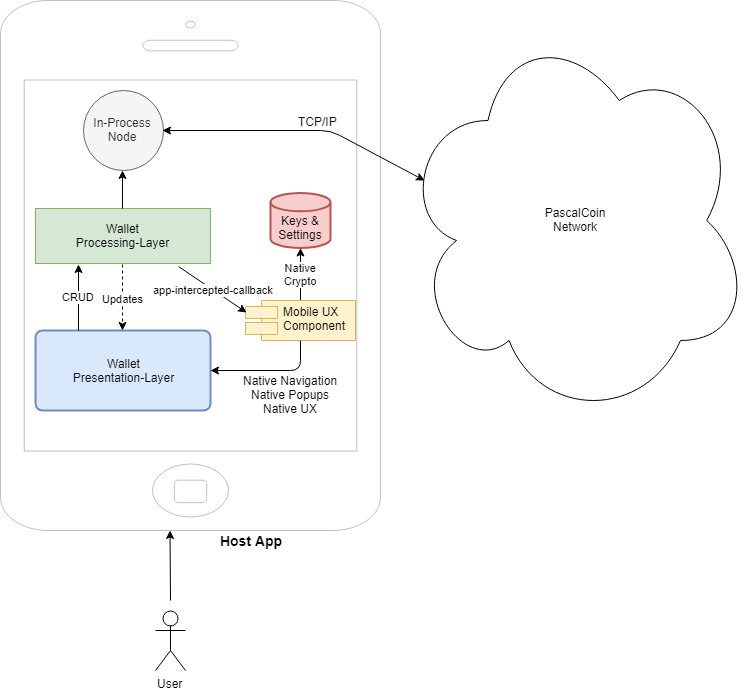

The diagram above was exported from draw.io. Its source (the exported page's mxGraphModel, read from the mxfile embedded in the PNG):
<mxGraphModel dx="1784" dy="910" grid="1" gridSize="10" guides="1" tooltips="1" connect="1" arrows="1" fold="1" page="1" pageScale="1" pageWidth="850" pageHeight="1100" math="0" shadow="0">
  <root>
    <mxCell id="0" />
    <mxCell id="1" parent="0" />
    <mxCell id="RRcNyfjjjDmY5Bfo-dwv-5" value="" style="html=1;verticalLabelPosition=bottom;labelBackgroundColor=#ffffff;verticalAlign=top;shadow=0;dashed=0;strokeWidth=1;shape=mxgraph.ios7.misc.iphone;fillColor=#ffffff;strokeColor=#c0c0c0;" parent="1" vertex="1">
      <mxGeometry x="40" y="80" width="380" height="530" as="geometry" />
    </mxCell>
    <mxCell id="RRcNyfjjjDmY5Bfo-dwv-1" value="Wallet&lt;br&gt;Presentation-Layer&lt;br&gt;" style="rounded=1;whiteSpace=wrap;html=1;absoluteArcSize=1;arcSize=14;strokeWidth=2;fillColor=#dae8fc;strokeColor=#6c8ebf;" parent="1" vertex="1">
      <mxGeometry x="75" y="410" width="175" height="80" as="geometry" />
    </mxCell>
    <mxCell id="RRcNyfjjjDmY5Bfo-dwv-4" value="User" style="shape=umlActor;verticalLabelPosition=bottom;labelBackgroundColor=#ffffff;verticalAlign=top;html=1;" parent="1" vertex="1">
      <mxGeometry x="195" y="690" width="30" height="60" as="geometry" />
    </mxCell>
    <mxCell id="RRcNyfjjjDmY5Bfo-dwv-6" value="Wallet&lt;br&gt;Processing-Layer&lt;br&gt;" style="rounded=0;whiteSpace=wrap;html=1;fillColor=#d5e8d4;strokeColor=#82b366;" parent="1" vertex="1">
      <mxGeometry x="75" y="288" width="175" height="55" as="geometry" />
    </mxCell>
    <mxCell id="RRcNyfjjjDmY5Bfo-dwv-7" value="&amp;nbsp; &lt;br&gt;Keys &amp;amp;&lt;br&gt;Settings&lt;br&gt;" style="strokeWidth=2;html=1;shape=mxgraph.flowchart.database;whiteSpace=wrap;fillColor=#f8cecc;strokeColor=#b85450;" parent="1" vertex="1">
      <mxGeometry x="310" y="272.5" width="60" height="55" as="geometry" />
    </mxCell>
    <mxCell id="RRcNyfjjjDmY5Bfo-dwv-8" value="CRUD" style="endArrow=classic;html=1;exitX=0.25;exitY=0;exitDx=0;exitDy=0;entryX=0.25;entryY=1;entryDx=0;entryDy=0;" parent="1" source="RRcNyfjjjDmY5Bfo-dwv-1" target="RRcNyfjjjDmY5Bfo-dwv-6" edge="1">
      <mxGeometry width="50" height="50" relative="1" as="geometry">
        <mxPoint x="220" y="380" as="sourcePoint" />
        <mxPoint x="270" y="330" as="targetPoint" />
      </mxGeometry>
    </mxCell>
    <mxCell id="RRcNyfjjjDmY5Bfo-dwv-10" value="PascalCoin&lt;br&gt;Network&lt;br&gt;" style="ellipse;shape=cloud;whiteSpace=wrap;html=1;" parent="1" vertex="1">
      <mxGeometry x="440" y="100" width="350" height="400" as="geometry" />
    </mxCell>
    <mxCell id="RRcNyfjjjDmY5Bfo-dwv-13" value="" style="endArrow=classic;html=1;exitX=0.5;exitY=0;exitDx=0;exitDy=0;entryX=0.5;entryY=1;entryDx=0;entryDy=0;" parent="1" source="RRcNyfjjjDmY5Bfo-dwv-6" target="RRcNyfjjjDmY5Bfo-dwv-15" edge="1">
      <mxGeometry width="50" height="50" relative="1" as="geometry">
        <mxPoint x="40" y="810" as="sourcePoint" />
        <mxPoint x="260" y="315" as="targetPoint" />
      </mxGeometry>
    </mxCell>
    <mxCell id="RRcNyfjjjDmY5Bfo-dwv-14" value="" style="endArrow=classic;html=1;" parent="1" edge="1">
      <mxGeometry width="50" height="50" relative="1" as="geometry">
        <mxPoint x="210" y="680" as="sourcePoint" />
        <mxPoint x="209.5" y="610" as="targetPoint" />
      </mxGeometry>
    </mxCell>
    <mxCell id="RRcNyfjjjDmY5Bfo-dwv-15" value="In-Process&lt;br&gt;Node&lt;br&gt;" style="ellipse;whiteSpace=wrap;html=1;fillColor=#f5f5f5;strokeColor=#666666;fontColor=#333333;" parent="1" vertex="1">
      <mxGeometry x="122.5" y="170" width="80" height="80" as="geometry" />
    </mxCell>
    <mxCell id="D2Xzh3I097ytHhAihl0i-5" value="Native&lt;br&gt;Crypto&lt;br&gt;" style="edgeStyle=orthogonalEdgeStyle;rounded=0;orthogonalLoop=1;jettySize=auto;html=1;startArrow=none;startFill=0;" edge="1" parent="1" source="mWC0YWiQAtRIMYNd6gLN-1" target="RRcNyfjjjDmY5Bfo-dwv-7">
      <mxGeometry relative="1" as="geometry" />
    </mxCell>
    <mxCell id="mWC0YWiQAtRIMYNd6gLN-1" value="&#10;Mobile UX&#10;Component&#10;" style="shape=component;align=left;spacingLeft=36;fillColor=#fff2cc;strokeColor=#d6b656;" parent="1" vertex="1">
      <mxGeometry x="285" y="380" width="110" height="40" as="geometry" />
    </mxCell>
    <mxCell id="mWC0YWiQAtRIMYNd6gLN-2" value="app-intercepted-callback" style="endArrow=classic;html=1;exitX=0.817;exitY=1.05;exitDx=0;exitDy=0;exitPerimeter=0;entryX=0;entryY=0.3;entryDx=0;entryDy=0;" parent="1" source="RRcNyfjjjDmY5Bfo-dwv-6" target="mWC0YWiQAtRIMYNd6gLN-1" edge="1">
      <mxGeometry width="50" height="50" relative="1" as="geometry">
        <mxPoint x="490" y="620" as="sourcePoint" />
        <mxPoint x="219.5" y="620" as="targetPoint" />
      </mxGeometry>
    </mxCell>
    <mxCell id="mWC0YWiQAtRIMYNd6gLN-3" value="" style="endArrow=classic;html=1;exitX=0.5;exitY=1;exitDx=0;exitDy=0;entryX=1;entryY=0.5;entryDx=0;entryDy=0;" parent="1" source="mWC0YWiQAtRIMYNd6gLN-1" target="RRcNyfjjjDmY5Bfo-dwv-1" edge="1">
      <mxGeometry width="50" height="50" relative="1" as="geometry">
        <mxPoint x="198" y="347" as="sourcePoint" />
        <mxPoint x="325" y="420" as="targetPoint" />
        <Array as="points">
          <mxPoint x="340" y="450" />
        </Array>
      </mxGeometry>
    </mxCell>
    <mxCell id="mWC0YWiQAtRIMYNd6gLN-4" value="Native Navigation&lt;br&gt;Native Popups&lt;br&gt;Native UX&lt;br&gt;" style="text;html=1;resizable=0;points=[];align=center;verticalAlign=middle;labelBackgroundColor=#ffffff;" parent="mWC0YWiQAtRIMYNd6gLN-3" vertex="1" connectable="0">
      <mxGeometry x="-0.45" y="-10" relative="1" as="geometry">
        <mxPoint x="-7" y="32.5" as="offset" />
      </mxGeometry>
    </mxCell>
    <mxCell id="D2Xzh3I097ytHhAihl0i-2" value="Updates" style="endArrow=classic;html=1;exitX=0.5;exitY=1;exitDx=0;exitDy=0;entryX=0.5;entryY=0;entryDx=0;entryDy=0;dashed=1;" edge="1" parent="1" source="RRcNyfjjjDmY5Bfo-dwv-6" target="RRcNyfjjjDmY5Bfo-dwv-1">
      <mxGeometry width="50" height="50" relative="1" as="geometry">
        <mxPoint x="220" y="318" as="sourcePoint" />
        <mxPoint x="260" y="318" as="targetPoint" />
      </mxGeometry>
    </mxCell>
    <mxCell id="D2Xzh3I097ytHhAihl0i-8" value="" style="endArrow=classic;html=1;exitX=1;exitY=0.5;exitDx=0;exitDy=0;entryX=0.07;entryY=0.4;entryDx=0;entryDy=0;entryPerimeter=0;startArrow=classic;startFill=1;" edge="1" parent="1" source="RRcNyfjjjDmY5Bfo-dwv-15" target="RRcNyfjjjDmY5Bfo-dwv-10">
      <mxGeometry width="50" height="50" relative="1" as="geometry">
        <mxPoint x="450" y="450" as="sourcePoint" />
        <mxPoint x="600" y="610" as="targetPoint" />
        <Array as="points">
          <mxPoint x="370" y="210" />
        </Array>
      </mxGeometry>
    </mxCell>
    <mxCell id="D2Xzh3I097ytHhAihl0i-9" value="TCP/IP" style="text;html=1;resizable=0;points=[];align=center;verticalAlign=middle;labelBackgroundColor=#ffffff;" vertex="1" connectable="0" parent="D2Xzh3I097ytHhAihl0i-8">
      <mxGeometry x="0.1898" y="1" relative="1" as="geometry">
        <mxPoint x="-9.5" y="-9" as="offset" />
      </mxGeometry>
    </mxCell>
    <mxCell id="D2Xzh3I097ytHhAihl0i-11" value="Host App" style="text;html=1;strokeColor=none;fillColor=none;align=center;verticalAlign=middle;whiteSpace=wrap;rounded=0;fontStyle=1;fontSize=14;" vertex="1" parent="1">
      <mxGeometry x="240" y="610" width="100" height="20" as="geometry" />
    </mxCell>
  </root>
</mxGraphModel>